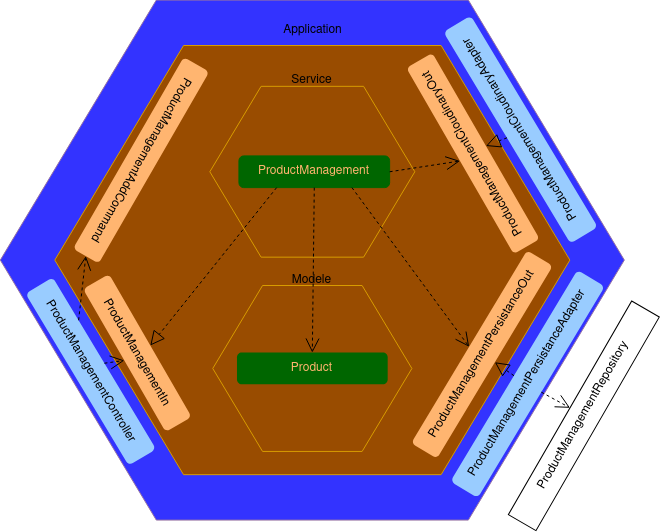

The diagram above was exported from draw.io. Its source (the exported page's mxGraphModel, read from the mxfile embedded in the PNG):
<mxGraphModel dx="1104" dy="462" grid="1" gridSize="10" guides="1" tooltips="1" connect="1" arrows="1" fold="1" page="1" pageScale="1" pageWidth="850" pageHeight="1100" math="0" shadow="0">
  <root>
    <mxCell id="0" />
    <mxCell id="1" parent="0" />
    <mxCell id="ptxwS9t30BY3VEuVu5gd-1" value="" style="verticalLabelPosition=bottom;verticalAlign=top;html=1;shape=mxgraph.basic.polygon;polyCoords=[[0.25,0],[0.75,0],[1,0.5],[1,0.5],[0.75,1],[0.25,1],[0,0.5],[0,0.5]];polyline=0;fillColor=#3333FF;strokeColor=#9673a6;" parent="1" vertex="1">
      <mxGeometry x="119.82" y="114.59" width="624.01" height="520" as="geometry" />
    </mxCell>
    <mxCell id="ptxwS9t30BY3VEuVu5gd-2" value="ProductManagementController" style="html=1;whiteSpace=wrap;rotation=59;direction=west;glass=0;strokeColor=none;fillColor=#99CCFF;shadow=0;rounded=1;" parent="1" vertex="1">
      <mxGeometry x="110" y="470" width="200.5" height="31.88" as="geometry" />
    </mxCell>
    <mxCell id="ptxwS9t30BY3VEuVu5gd-3" value="Adapters" style="text;html=1;align=center;verticalAlign=middle;resizable=0;points=[];autosize=1;strokeColor=none;fillColor=none;" parent="1" vertex="1">
      <mxGeometry x="331.28" y="170.83" width="70" height="30" as="geometry" />
    </mxCell>
    <mxCell id="ptxwS9t30BY3VEuVu5gd-4" value="" style="verticalLabelPosition=bottom;verticalAlign=top;html=1;shape=mxgraph.basic.polygon;polyCoords=[[0.25,0],[0.75,0],[1,0.5],[1,0.5],[0.75,1],[0.25,1],[0,0.5],[0,0.5]];polyline=0;fillColor=#994C00;strokeColor=#d79b00;" parent="1" vertex="1">
      <mxGeometry x="174.33" y="160" width="515" height="429.17" as="geometry" />
    </mxCell>
    <mxCell id="ptxwS9t30BY3VEuVu5gd-5" value="Application" style="text;html=1;align=center;verticalAlign=middle;resizable=0;points=[];autosize=1;strokeColor=none;fillColor=none;" parent="1" vertex="1">
      <mxGeometry x="391.82" y="130" width="80" height="30" as="geometry" />
    </mxCell>
    <mxCell id="ptxwS9t30BY3VEuVu5gd-6" value="ProductManagementIn" style="html=1;whiteSpace=wrap;rotation=60;direction=west;glass=0;strokeColor=none;fillColor=#FFB570;shadow=0;rounded=1;flipV=0;flipH=0;fontColor=#000000;" parent="1" vertex="1">
      <mxGeometry x="174.33" y="452.5" width="165" height="30" as="geometry" />
    </mxCell>
    <mxCell id="ptxwS9t30BY3VEuVu5gd-7" value="ProductManagementAddCommand" style="html=1;whiteSpace=wrap;rotation=-240;direction=west;glass=0;strokeColor=none;fillColor=#FFB570;shadow=0;rounded=1;fontColor=#000000;" parent="1" vertex="1">
      <mxGeometry x="150" y="260" width="221.28" height="29.53" as="geometry" />
    </mxCell>
    <mxCell id="ptxwS9t30BY3VEuVu5gd-8" value="" style="verticalLabelPosition=bottom;verticalAlign=top;html=1;shape=mxgraph.basic.polygon;polyCoords=[[0.25,0],[0.75,0],[1,0.5],[1,0.5],[0.75,1],[0.25,1],[0,0.5],[0,0.5]];polyline=0;fillColor=#994C00;strokeColor=#d79b00;" parent="1" vertex="1">
      <mxGeometry x="329.33" y="200.83" width="205" height="170.83" as="geometry" />
    </mxCell>
    <mxCell id="ptxwS9t30BY3VEuVu5gd-9" value="" style="verticalLabelPosition=bottom;verticalAlign=top;html=1;shape=mxgraph.basic.polygon;polyCoords=[[0.25,0],[0.75,0],[1,0.5],[1,0.5],[0.75,1],[0.25,1],[0,0.5],[0,0.5]];polyline=0;fillColor=#994C00;strokeColor=#d79b00;" parent="1" vertex="1">
      <mxGeometry x="332.27" y="399.99999999999994" width="199.13" height="165.94" as="geometry" />
    </mxCell>
    <mxCell id="ptxwS9t30BY3VEuVu5gd-10" value="ProductManagementPersistanceOut" style="html=1;whiteSpace=wrap;rotation=301;direction=west;glass=0;strokeColor=none;fillColor=#FFB570;shadow=0;rounded=1;flipV=0;flipH=0;fontColor=#000000;" parent="1" vertex="1">
      <mxGeometry x="489" y="454" width="225" height="30" as="geometry" />
    </mxCell>
    <mxCell id="ptxwS9t30BY3VEuVu5gd-11" value="ProductManagementCloudinaryOut" style="html=1;whiteSpace=wrap;rotation=-120;direction=east;glass=0;strokeColor=none;fillColor=#FFB570;shadow=0;rounded=1;flipV=0;flipH=0;fontColor=#000000;" parent="1" vertex="1">
      <mxGeometry x="485" y="253" width="215" height="30" as="geometry" />
    </mxCell>
    <mxCell id="ptxwS9t30BY3VEuVu5gd-12" value="ProductManagementPersistanceAdapter" style="html=1;whiteSpace=wrap;rotation=301;direction=west;glass=0;strokeColor=none;fillColor=#99CCFF;shadow=0;rounded=1;" parent="1" vertex="1">
      <mxGeometry x="523.8199999999999" y="482.5" width="246.67" height="31.88" as="geometry" />
    </mxCell>
    <mxCell id="ptxwS9t30BY3VEuVu5gd-13" value="ProductManagementCloudinaryAdapter" style="html=1;whiteSpace=wrap;rotation=239;direction=west;glass=0;strokeColor=none;fillColor=#99CCFF;shadow=0;rounded=1;" parent="1" vertex="1">
      <mxGeometry x="516.8199999999999" y="228.12" width="246.67" height="31.88" as="geometry" />
    </mxCell>
    <mxCell id="ptxwS9t30BY3VEuVu5gd-14" value="ProductManagementRepository" style="html=1;whiteSpace=wrap;rotation=-60;direction=west;glass=0;strokeColor=default;fillColor=none;shadow=0;rounded=0;" parent="1" vertex="1">
      <mxGeometry x="579.9999999999999" y="514.38" width="246.67" height="31.88" as="geometry" />
    </mxCell>
    <mxCell id="ptxwS9t30BY3VEuVu5gd-15" value="Service" style="text;html=1;align=center;verticalAlign=middle;resizable=0;points=[];autosize=1;strokeColor=none;fillColor=none;" parent="1" vertex="1">
      <mxGeometry x="400.84" y="179.99999999999997" width="60" height="30" as="geometry" />
    </mxCell>
    <mxCell id="ptxwS9t30BY3VEuVu5gd-16" value="Modele" style="text;html=1;align=center;verticalAlign=middle;resizable=0;points=[];autosize=1;strokeColor=none;fillColor=none;" parent="1" vertex="1">
      <mxGeometry x="401.28" y="379.99999999999994" width="60" height="30" as="geometry" />
    </mxCell>
    <mxCell id="ptxwS9t30BY3VEuVu5gd-17" value="ProductManagement" style="html=1;whiteSpace=wrap;rotation=0;direction=east;glass=0;strokeColor=#006600;fillColor=#006600;shadow=0;rounded=1;flipV=0;flipH=0;fontColor=#FFB570;" parent="1" vertex="1">
      <mxGeometry x="358.43" y="270.39" width="150.7" height="31.72" as="geometry" />
    </mxCell>
    <mxCell id="ptxwS9t30BY3VEuVu5gd-18" value="Product" style="html=1;whiteSpace=wrap;rotation=0;direction=east;glass=0;strokeColor=none;fillColor=#006600;shadow=0;rounded=1;flipV=0;flipH=0;fontColor=#FFB570;" parent="1" vertex="1">
      <mxGeometry x="356.48" y="467.11" width="150.7" height="31.72" as="geometry" />
    </mxCell>
    <mxCell id="ptxwS9t30BY3VEuVu5gd-20" value="" style="endArrow=open;endSize=12;dashed=1;html=1;rounded=0;entryX=0.5;entryY=0;entryDx=0;entryDy=0;exitX=0.5;exitY=1;exitDx=0;exitDy=0;" parent="1" source="ptxwS9t30BY3VEuVu5gd-2" target="ptxwS9t30BY3VEuVu5gd-6" edge="1">
      <mxGeometry x="0.2842" y="-24" width="160" relative="1" as="geometry">
        <mxPoint x="80" y="580" as="sourcePoint" />
        <mxPoint x="240" y="580" as="targetPoint" />
        <mxPoint as="offset" />
      </mxGeometry>
    </mxCell>
    <mxCell id="ptxwS9t30BY3VEuVu5gd-21" value="" style="endArrow=block;dashed=1;endFill=0;endSize=12;html=1;rounded=0;entryX=0.5;entryY=1;entryDx=0;entryDy=0;exitX=0.25;exitY=1;exitDx=0;exitDy=0;" parent="1" source="ptxwS9t30BY3VEuVu5gd-17" target="ptxwS9t30BY3VEuVu5gd-6" edge="1">
      <mxGeometry width="160" relative="1" as="geometry">
        <mxPoint x="300.84000000000003" y="390" as="sourcePoint" />
        <mxPoint x="460.84000000000003" y="390" as="targetPoint" />
      </mxGeometry>
    </mxCell>
    <mxCell id="ptxwS9t30BY3VEuVu5gd-24" value="" style="endArrow=open;endSize=12;dashed=1;html=1;rounded=0;entryX=0.5;entryY=0;entryDx=0;entryDy=0;exitX=0.5;exitY=1;exitDx=0;exitDy=0;" parent="1" source="ptxwS9t30BY3VEuVu5gd-17" target="ptxwS9t30BY3VEuVu5gd-18" edge="1">
      <mxGeometry x="0.2842" y="-24" width="160" relative="1" as="geometry">
        <mxPoint x="319.33" y="455" as="sourcePoint" />
        <mxPoint x="339.33" y="452" as="targetPoint" />
        <mxPoint as="offset" />
      </mxGeometry>
    </mxCell>
    <mxCell id="ptxwS9t30BY3VEuVu5gd-25" value="" style="endArrow=open;endSize=12;dashed=1;html=1;rounded=0;entryX=0;entryY=0.5;entryDx=0;entryDy=0;exitX=0.75;exitY=1;exitDx=0;exitDy=0;" parent="1" source="ptxwS9t30BY3VEuVu5gd-2" target="ptxwS9t30BY3VEuVu5gd-7" edge="1">
      <mxGeometry x="0.2842" y="-24" width="160" relative="1" as="geometry">
        <mxPoint x="481" y="312" as="sourcePoint" />
        <mxPoint x="480" y="477" as="targetPoint" />
        <mxPoint as="offset" />
      </mxGeometry>
    </mxCell>
    <mxCell id="ptxwS9t30BY3VEuVu5gd-26" value="" style="endArrow=open;endSize=12;dashed=1;html=1;rounded=0;entryX=0.5;entryY=0;entryDx=0;entryDy=0;exitX=1;exitY=0.5;exitDx=0;exitDy=0;" parent="1" source="ptxwS9t30BY3VEuVu5gd-17" target="ptxwS9t30BY3VEuVu5gd-11" edge="1">
      <mxGeometry x="0.2842" y="-24" width="160" relative="1" as="geometry">
        <mxPoint x="481" y="312" as="sourcePoint" />
        <mxPoint x="480" y="477" as="targetPoint" />
        <mxPoint as="offset" />
      </mxGeometry>
    </mxCell>
    <mxCell id="ptxwS9t30BY3VEuVu5gd-27" value="" style="endArrow=open;endSize=12;dashed=1;html=1;rounded=0;entryX=0.5;entryY=1;entryDx=0;entryDy=0;exitX=0.75;exitY=1;exitDx=0;exitDy=0;" parent="1" source="ptxwS9t30BY3VEuVu5gd-17" target="ptxwS9t30BY3VEuVu5gd-10" edge="1">
      <mxGeometry x="0.2842" y="-24" width="160" relative="1" as="geometry">
        <mxPoint x="519" y="296" as="sourcePoint" />
        <mxPoint x="595" y="283" as="targetPoint" />
        <mxPoint as="offset" />
      </mxGeometry>
    </mxCell>
    <mxCell id="ptxwS9t30BY3VEuVu5gd-28" value="" style="endArrow=block;dashed=1;endFill=0;endSize=12;html=1;rounded=0;entryX=0.5;entryY=0;entryDx=0;entryDy=0;exitX=0.5;exitY=1;exitDx=0;exitDy=0;" parent="1" source="ptxwS9t30BY3VEuVu5gd-12" target="ptxwS9t30BY3VEuVu5gd-10" edge="1">
      <mxGeometry width="160" relative="1" as="geometry">
        <mxPoint x="500" y="460" as="sourcePoint" />
        <mxPoint x="660" y="460" as="targetPoint" />
      </mxGeometry>
    </mxCell>
    <mxCell id="ptxwS9t30BY3VEuVu5gd-29" value="" style="endArrow=block;dashed=1;endFill=0;endSize=12;html=1;rounded=0;entryX=0.5;entryY=1;entryDx=0;entryDy=0;exitX=0.5;exitY=1;exitDx=0;exitDy=0;" parent="1" source="ptxwS9t30BY3VEuVu5gd-13" target="ptxwS9t30BY3VEuVu5gd-11" edge="1">
      <mxGeometry width="160" relative="1" as="geometry">
        <mxPoint x="639" y="500" as="sourcePoint" />
        <mxPoint x="625" y="488" as="targetPoint" />
      </mxGeometry>
    </mxCell>
    <mxCell id="ptxwS9t30BY3VEuVu5gd-30" value="" style="endArrow=open;endSize=12;dashed=1;html=1;rounded=0;entryX=0.5;entryY=1;entryDx=0;entryDy=0;exitX=0.5;exitY=0;exitDx=0;exitDy=0;" parent="1" source="ptxwS9t30BY3VEuVu5gd-12" target="ptxwS9t30BY3VEuVu5gd-14" edge="1">
      <mxGeometry x="0.2842" y="-24" width="160" relative="1" as="geometry">
        <mxPoint x="670" y="498.83000000000004" as="sourcePoint" />
        <mxPoint x="788" y="657.83" as="targetPoint" />
        <mxPoint as="offset" />
      </mxGeometry>
    </mxCell>
  </root>
</mxGraphModel>